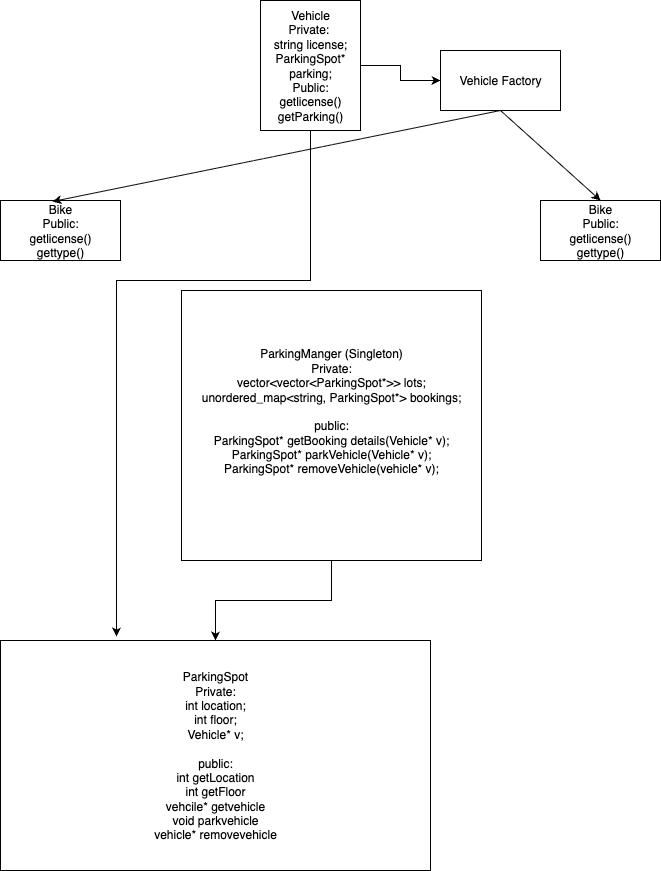

The diagram above was exported from draw.io. Its source (the exported page's mxGraphModel, read from the mxfile embedded in the PNG):
<mxGraphModel dx="1186" dy="760" grid="1" gridSize="10" guides="1" tooltips="1" connect="1" arrows="1" fold="1" page="1" pageScale="1" pageWidth="827" pageHeight="1169" math="0" shadow="0">
  <root>
    <mxCell id="0" />
    <mxCell id="1" parent="0" />
    <mxCell id="EhxA4bqCBEBNn7wBZVB8-10" style="edgeStyle=orthogonalEdgeStyle;rounded=0;orthogonalLoop=1;jettySize=auto;html=1;entryX=0;entryY=0.5;entryDx=0;entryDy=0;" edge="1" parent="1" source="EhxA4bqCBEBNn7wBZVB8-1" target="EhxA4bqCBEBNn7wBZVB8-9">
      <mxGeometry relative="1" as="geometry" />
    </mxCell>
    <mxCell id="EhxA4bqCBEBNn7wBZVB8-1" value="Vehicle&lt;div&gt;Private:&amp;nbsp;&lt;/div&gt;&lt;div&gt;string license;&lt;/div&gt;&lt;div&gt;ParkingSpot* parking;&lt;/div&gt;&lt;div&gt;Public:&lt;/div&gt;&lt;div&gt;getlicense()&lt;/div&gt;&lt;div&gt;getParking()&lt;/div&gt;" style="rounded=0;whiteSpace=wrap;html=1;" vertex="1" parent="1">
      <mxGeometry x="300" y="30" width="100" height="130" as="geometry" />
    </mxCell>
    <mxCell id="EhxA4bqCBEBNn7wBZVB8-2" value="Bike&lt;div&gt;Public:&lt;br&gt;&lt;div&gt;getlicense()&lt;/div&gt;&lt;div&gt;gettype()&lt;/div&gt;&lt;/div&gt;" style="rounded=0;whiteSpace=wrap;html=1;" vertex="1" parent="1">
      <mxGeometry x="40" y="230" width="120" height="60" as="geometry" />
    </mxCell>
    <mxCell id="EhxA4bqCBEBNn7wBZVB8-3" value="" style="endArrow=classic;html=1;rounded=0;entryX=0.433;entryY=0.017;entryDx=0;entryDy=0;entryPerimeter=0;exitX=0.5;exitY=1;exitDx=0;exitDy=0;" edge="1" parent="1" source="EhxA4bqCBEBNn7wBZVB8-9" target="EhxA4bqCBEBNn7wBZVB8-2">
      <mxGeometry width="50" height="50" relative="1" as="geometry">
        <mxPoint x="355" y="150" as="sourcePoint" />
        <mxPoint x="440" y="370" as="targetPoint" />
      </mxGeometry>
    </mxCell>
    <mxCell id="EhxA4bqCBEBNn7wBZVB8-4" value="Bike&lt;div&gt;Public:&lt;br&gt;&lt;div&gt;getlicense()&lt;/div&gt;&lt;div&gt;gettype()&lt;/div&gt;&lt;/div&gt;" style="rounded=0;whiteSpace=wrap;html=1;" vertex="1" parent="1">
      <mxGeometry x="580" y="230" width="120" height="60" as="geometry" />
    </mxCell>
    <mxCell id="EhxA4bqCBEBNn7wBZVB8-5" value="" style="endArrow=classic;html=1;rounded=0;entryX=0.5;entryY=0;entryDx=0;entryDy=0;exitX=0.5;exitY=1;exitDx=0;exitDy=0;" edge="1" parent="1" source="EhxA4bqCBEBNn7wBZVB8-9" target="EhxA4bqCBEBNn7wBZVB8-4">
      <mxGeometry width="50" height="50" relative="1" as="geometry">
        <mxPoint x="573" y="160" as="sourcePoint" />
        <mxPoint x="310" y="241" as="targetPoint" />
      </mxGeometry>
    </mxCell>
    <mxCell id="EhxA4bqCBEBNn7wBZVB8-8" style="edgeStyle=orthogonalEdgeStyle;rounded=0;orthogonalLoop=1;jettySize=auto;html=1;entryX=0.5;entryY=0;entryDx=0;entryDy=0;" edge="1" parent="1" source="EhxA4bqCBEBNn7wBZVB8-6" target="EhxA4bqCBEBNn7wBZVB8-7">
      <mxGeometry relative="1" as="geometry" />
    </mxCell>
    <mxCell id="EhxA4bqCBEBNn7wBZVB8-6" value="ParkingManger (Singleton)&lt;div&gt;Private:&lt;/div&gt;&lt;div&gt;vector&amp;lt;vector&amp;lt;ParkingSpot*&amp;gt;&amp;gt; lots;&lt;/div&gt;&lt;div&gt;unordered_map&amp;lt;string, ParkingSpot*&amp;gt; bookings;&lt;/div&gt;&lt;div&gt;&lt;br&gt;&lt;/div&gt;&lt;div&gt;public:&lt;/div&gt;&lt;div&gt;ParkingSpot* getBooking details(Vehicle* v);&lt;br&gt;ParkingSpot* parkVehicle(Vehicle* v);&lt;br&gt;ParkingSpot* removeVehicle(vehicle* v);&lt;br&gt;&lt;br&gt;&lt;/div&gt;&lt;div&gt;&lt;br&gt;&lt;/div&gt;" style="rounded=0;whiteSpace=wrap;html=1;" vertex="1" parent="1">
      <mxGeometry x="221" y="320" width="300" height="270" as="geometry" />
    </mxCell>
    <mxCell id="EhxA4bqCBEBNn7wBZVB8-7" value="ParkingSpot&lt;br&gt;Private:&lt;br&gt;int location;&lt;div&gt;int floor;&lt;/div&gt;&lt;div&gt;Vehicle* v;&lt;/div&gt;&lt;div&gt;&lt;br&gt;&lt;/div&gt;&lt;div&gt;public:&lt;/div&gt;&lt;div&gt;int getLocation&lt;/div&gt;&lt;div&gt;int getFloor&lt;/div&gt;&lt;div&gt;vehcile* getvehicle&lt;/div&gt;&lt;div&gt;void parkvehicle&lt;/div&gt;&lt;div&gt;vehicle* removevehicle&lt;/div&gt;" style="rounded=0;whiteSpace=wrap;html=1;" vertex="1" parent="1">
      <mxGeometry x="40" y="670" width="430" height="230" as="geometry" />
    </mxCell>
    <mxCell id="EhxA4bqCBEBNn7wBZVB8-9" value="Vehicle Factory" style="rounded=0;whiteSpace=wrap;html=1;" vertex="1" parent="1">
      <mxGeometry x="480" y="80" width="120" height="60" as="geometry" />
    </mxCell>
    <mxCell id="EhxA4bqCBEBNn7wBZVB8-11" style="edgeStyle=orthogonalEdgeStyle;rounded=0;orthogonalLoop=1;jettySize=auto;html=1;entryX=0.27;entryY=-0.017;entryDx=0;entryDy=0;entryPerimeter=0;" edge="1" parent="1" source="EhxA4bqCBEBNn7wBZVB8-1" target="EhxA4bqCBEBNn7wBZVB8-7">
      <mxGeometry relative="1" as="geometry">
        <Array as="points">
          <mxPoint x="350" y="310" />
          <mxPoint x="156" y="310" />
        </Array>
      </mxGeometry>
    </mxCell>
  </root>
</mxGraphModel>